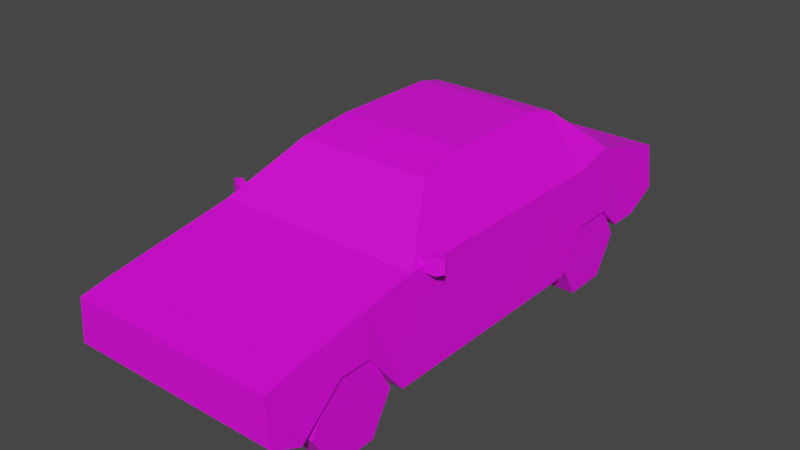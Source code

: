 # Source: Car02.blend  (saved by Blender 4.2.66; exported with 4.5.12 LTS)
import bpy
from mathutils import Matrix  # noqa: F401  (used for matrix-valued properties, if any)

bpy.ops.wm.read_factory_settings(use_empty=True)
scene = bpy.context.scene
scene.name = 'Scene'

# ---- collections
col_collection = bpy.data.collections.new('Collection'); scene.collection.children.link(col_collection)

# ---- images (referenced by path relative to the original .blend; pixels are not part of the script)
import os
ASSET_DIR = os.environ.get("B2B_ASSET_DIR", "")  # directory of the original .blend (textures are referenced by path, not embedded)
HERE = os.path.dirname(os.path.abspath(__file__))  # packed textures are extracted next to this script under _unpacked/

def load_image(name, relpath, width, height, colorspace="sRGB"):
    """Load a texture the original file referenced (path relative to the .blend, or extracted next to this script)."""
    p = next((c for c in (os.path.join(HERE, relpath), os.path.join(ASSET_DIR, relpath)) if relpath and os.path.exists(c)), "")
    if p:
        img = bpy.data.images.load(p, check_existing=True)
        img.name = name
    else:  # same state as the original file: an image datablock whose file is absent (Cycles renders it pink)
        img = bpy.data.images.new(name, width, height)
        img.source = "FILE"
        img.filepath = "//" + (relpath or name)
    img.colorspace_settings.name = colorspace
    return img
img_car02_a_png = load_image('Car02_a.png', 'Car02_a.png', 1024, 1024, 'sRGB')

# ---- materials (node trees are filled in below, after node groups)
mat_material = bpy.data.materials.new('Material')
mat_material.alpha_threshold = 0.0
mat_material.use_transparent_shadow = False
mat_material.roughness = 0.5
mat_material.line_color = (0.0, 0.0, 0.0, 1.0)

# ---- material node trees
mat_material.use_nodes = True; mat_material.node_tree.nodes.clear()
_N = mat_material.node_tree.nodes; _L = mat_material.node_tree.links
n0 = _N.new('ShaderNodeOutputMaterial'); n0.name = 'Material Output'; n0.location = (300, 300)
n1 = _N.new('ShaderNodeBsdfPrincipled'); n1.name = 'Principled BSDF'; n1.location = (10, 300)
n1.distribution = 'GGX'
n1.subsurface_method = 'RANDOM_WALK_SKIN'
n1.inputs[3].default_value = 1.45
n1.inputs[27].default_value = (0.0, 0.0, 0.0, 1.0)
n1.inputs[28].default_value = 1.0
n2 = _N.new('ShaderNodeTexImage'); n2.name = 'Image Texture'; n2.location = (-280, 280)
n2.image = img_car02_a_png
n2.interpolation = 'Closest'
_L.new(n1.outputs[0], n0.inputs[0])
_L.new(n2.outputs[0], n1.inputs[0])
n0.is_active_output = True

# ---- world
world_world = bpy.data.worlds.new('World'); scene.world = world_world
world_world.use_nodes = True; world_world.node_tree.nodes.clear()
_N = world_world.node_tree.nodes; _L = world_world.node_tree.links
n0 = _N.new('ShaderNodeOutputWorld'); n0.name = 'World Output'; n0.location = (300, 300)
n1 = _N.new('ShaderNodeBackground'); n1.name = 'Background'; n1.location = (10, 300)
n1.inputs[0].default_value = (0.05088, 0.05088, 0.05088, 1.0)
_L.new(n1.outputs[0], n0.inputs[0])
n0.is_active_output = True
world_world.color = (0.05088, 0.05088, 0.05088)
world_world.use_sun_shadow = False
world_world.sun_shadow_jitter_overblur = 0.0

# ---- meshes
me_cube_001 = bpy.data.meshes.new('Cube.001')
me_cube_001.from_pydata([(1.125, 0.003919, 0.3384), (0.6605, 1.125, 1.949), (1.125, 1.422, 0.7728), (0.6962, 1.422, 1.876), (1.125, 1.858, 0.7728), (1.125, 2.448, 0.525), (1.077, 2.448, 1.279), (1.125, 2.807, 0.706), (1.077, 2.807, 1.175), (1.125, -0.5266, 0.3384), (0.7038, -0.5266, 1.86), (1.125, -2.506, 0.4559), (1.077, -2.506, 1.133), (1.125, -2.809, 0.6019), (1.077, -2.809, 1.069), (0.0, 1.125, 0.3384), (0.0, 1.125, 1.963), (0.0, 0.003919, 0.3384), (0.0, 0.003919, 1.963), (0.0, 1.422, 0.7728), (0.0, 1.422, 1.881), (0.0, 1.858, 0.7728), (0.0, 1.858, 1.458), (0.0, 2.448, 0.525), (0.0, 2.448, 1.279), (0.0, 2.807, 0.706), (0.0, 2.807, 1.175), (0.0, -0.5266, 0.3384), (0.0, -0.5266, 1.863), (0.0, -1.319, 0.3384), (0.0, -1.15, 1.354), (0.0, -2.506, 0.4559), (0.0, -2.506, 1.133), (0.0, -2.809, 0.6019), (0.0, -2.809, 1.069), (0.6605, 0.003919, 1.949), (1.125, 1.125, 0.3384), (1.078, 1.858, 1.458), (1.125, -1.319, 0.3384), (1.085, 1.125, 1.356), (1.085, 0.003919, 1.356), (1.085, 1.422, 1.356), (1.085, -0.5266, 1.356), (1.085, -1.15, 1.356), (0.0, -1.727, 1.26), (0.0, -2.054, 1.207), (0.0, -1.727, 0.8422), (0.0, -2.054, 0.8422), (1.125, -1.727, 0.8422), (1.125, -2.054, 0.8422), (1.08, -2.054, 1.208), (1.082, -1.727, 1.261), (1.125, 2.117, 0.525), (0.0, 2.117, 1.379), (0.0, 2.117, 0.525), (1.072, 2.117, 1.379), (0.7312, -2.054, 0.8422), (0.7312, -2.506, 0.4559), (0.7312, -1.319, 0.3384), (0.7312, -1.727, 0.8422), (0.7312, 1.422, 0.7728), (0.7312, 1.858, 0.7728), (0.7312, 1.125, 0.3384), (0.7312, 2.117, 0.525), (1.014, -1.024, 1.32), (1.014, -1.024, 1.402), (0.9892, -0.955, 1.32), (0.9892, -0.955, 1.402), (1.177, -0.9655, 1.275), (1.177, -0.9655, 1.447), (1.152, -0.8965, 1.275), (1.152, -0.8965, 1.447), (1.229, -0.8849, 1.425), (1.229, -0.8849, 1.297), (1.246, -0.9247, 1.297), (1.246, -0.9247, 1.425), (-1.125, 0.003919, 0.3384), (-0.6605, 1.125, 1.949), (-1.125, 1.422, 0.7728), (-0.6962, 1.422, 1.876), (-1.125, 1.858, 0.7728), (-1.125, 2.448, 0.525), (-1.077, 2.448, 1.279), (-1.125, 2.807, 0.706), (-1.077, 2.807, 1.175), (-1.125, -0.5266, 0.3384), (-0.7038, -0.5266, 1.86), (-1.125, -2.506, 0.4559), (-1.077, -2.506, 1.133), (-1.125, -2.809, 0.6019), (-1.077, -2.809, 1.069), (-0.6605, 0.003919, 1.949), (-1.125, 1.125, 0.3384), (-1.078, 1.858, 1.458), (-1.125, -1.319, 0.3384), (-1.085, 1.125, 1.356), (-1.085, 0.003919, 1.356), (-1.085, 1.422, 1.356), (-1.085, -0.5266, 1.356), (-1.085, -1.15, 1.356), (-1.125, -1.727, 0.8422), (-1.125, -2.054, 0.8422), (-1.08, -2.054, 1.208), (-1.082, -1.727, 1.261), (-1.125, 2.117, 0.525), (-1.072, 2.117, 1.379), (-0.7312, -2.054, 0.8422), (-0.7312, -2.506, 0.4559), (-0.7312, -1.319, 0.3384), (-0.7312, -1.727, 0.8422), (-0.7312, 1.422, 0.7728), (-0.7312, 1.858, 0.7728), (-0.7312, 1.125, 0.3384), (-0.7312, 2.117, 0.525), (-1.014, -1.024, 1.32), (-1.014, -1.024, 1.402), (-0.9892, -0.955, 1.32), (-0.9892, -0.955, 1.402), (-1.177, -0.9655, 1.275), (-1.177, -0.9655, 1.447), (-1.152, -0.8965, 1.275), (-1.152, -0.8965, 1.447), (-1.229, -0.8849, 1.425), (-1.229, -0.8849, 1.297), (-1.246, -0.9247, 1.297), (-1.246, -0.9247, 1.425)], [], [(16, 1, 3, 20), (15, 36, 0, 17), (20, 3, 37, 22), (55, 52, 5, 6), (53, 55, 6, 24), (25, 26, 8, 7), (24, 6, 8, 26), (6, 5, 7, 8), (17, 0, 9, 27), (47, 49, 11, 31), (27, 9, 38, 29), (31, 11, 13, 33), (49, 50, 12, 11), (11, 12, 14, 13), (12, 32, 34, 14), (13, 14, 34, 33), (50, 45, 32, 12), (35, 18, 28, 10), (10, 28, 30, 43), (52, 54, 23, 5), (5, 23, 25, 7), (2, 19, 21, 4), (36, 15, 19, 2), (1, 16, 18, 35), (39, 1, 35, 40), (39, 36, 2, 41), (41, 2, 4, 37), (40, 35, 10, 42), (42, 10, 43), (9, 42, 43, 38), (0, 40, 42, 9), (3, 41, 37), (1, 39, 41, 3), (36, 39, 40, 0), (43, 30, 44, 51), (51, 44, 45, 50), (38, 43, 51, 48), (48, 51, 50, 49), (29, 38, 48, 46), (46, 48, 49, 47), (4, 21, 54, 52), (22, 37, 55, 53), (37, 4, 52, 55), (56, 57, 58, 59), (31, 29, 58, 57), (61, 60, 62, 63), (15, 54, 63, 62), (73, 72, 75, 74), (66, 67, 71, 70), (69, 68, 74, 75), (68, 69, 65, 64), (66, 70, 68, 64), (71, 67, 65, 69), (68, 70, 73, 74), (71, 69, 75, 72), (70, 71, 72, 73), (16, 20, 79, 77), (15, 17, 76, 92), (20, 22, 93, 79), (105, 82, 81, 104), (53, 24, 82, 105), (25, 83, 84, 26), (24, 26, 84, 82), (82, 84, 83, 81), (17, 27, 85, 76), (47, 31, 87, 101), (27, 29, 94, 85), (31, 33, 89, 87), (101, 87, 88, 102), (87, 89, 90, 88), (88, 90, 34, 32), (89, 33, 34, 90), (102, 88, 32, 45), (91, 86, 28, 18), (86, 99, 30, 28), (104, 81, 23, 54), (81, 83, 25, 23), (78, 80, 21, 19), (92, 78, 19, 15), (77, 91, 18, 16), (95, 96, 91, 77), (95, 97, 78, 92), (97, 93, 80, 78), (96, 98, 86, 91), (98, 99, 86), (85, 94, 99, 98), (76, 85, 98, 96), (79, 93, 97), (77, 79, 97, 95), (92, 76, 96, 95), (99, 103, 44, 30), (103, 102, 45, 44), (94, 100, 103, 99), (100, 101, 102, 103), (29, 46, 100, 94), (46, 47, 101, 100), (80, 104, 54, 21), (22, 53, 105, 93), (93, 105, 104, 80), (106, 109, 108, 107), (31, 107, 108, 29), (111, 113, 112, 110), (15, 112, 113, 54), (123, 124, 125, 122), (116, 120, 121, 117), (119, 125, 124, 118), (118, 114, 115, 119), (116, 114, 118, 120), (121, 119, 115, 117), (118, 124, 123, 120), (121, 122, 125, 119), (120, 123, 122, 121)])
_uv = me_cube_001.uv_layers.new(name='UVMap')
_uv.uv.foreach_set('vector', [0.3279, 0.6289, 0.3224, 0.7539, 0.2814, 0.7539, 0.2869, 0.6289, 0.6066, 0.5859, 0.6066, 0.5469, 0.6339, 0.5469, 0.6339, 0.5859, 0.7377, 0.5, 0.623, 0.4883, 0.5738, 0.3789, 0.7377, 0.3789, 0.8852, 0.8438, 0.8798, 0.6328, 0.9372, 0.6328, 0.9399, 0.8203, 0.5219, 0.6836, 0.2787, 0.6836, 0.2787, 0.7578, 0.5219, 0.7578, 0.7541, 0.2109, 0.7541, 0.3477, 0.5055, 0.3438, 0.5027, 0.2109, 0.5219, 0.7578, 0.2787, 0.7578, 0.2869, 0.832, 0.5219, 0.832, 0.9399, 0.8203, 0.9372, 0.6328, 1.0, 0.6758, 1.0, 0.7969, 0.6339, 0.5859, 0.6339, 0.5469, 0.6475, 0.5469, 0.6475, 0.5859, 0.6694, 0.5859, 0.6694, 0.5039, 0.6995, 0.5039, 0.6995, 0.5859, 0.6475, 0.5859, 0.6475, 0.5469, 0.6721, 0.5469, 0.6721, 0.5859, 0.2541, 0.1016, 0.4699, 0.1055, 0.4945, 0.1602, 0.2541, 0.1484, 0.1366, 0.7148, 0.1366, 0.8047, 0.06284, 0.7891, 0.06284, 0.6172, 0.06284, 0.6172, 0.06284, 0.7891, 0.0, 0.7734, 0.0, 0.6523, 0.3306, 0.75, 0.3306, 0.625, 0.2787, 0.625, 0.2787, 0.75, 0.4945, 0.1602, 0.4863, 0.2656, 0.2541, 0.2695, 0.2541, 0.1602, 0.4016, 0.75, 0.4016, 0.625, 0.3306, 0.625, 0.3306, 0.75, 0.4699, 0.7578, 0.4699, 0.6289, 0.5383, 0.6289, 0.5383, 0.7578, 0.3634, 0.4961, 0.2541, 0.5, 0.2541, 0.3555, 0.4044, 0.3555, 0.375, 0.5, 0.25, 0.5, 0.25, 0.5, 0.375, 0.5, 0.4945, 0.1289, 0.8142, 0.1289, 0.8142, 0.2109, 0.4945, 0.2109, 0.653, 0.582, 0.653, 0.5039, 0.6721, 0.5039, 0.6721, 0.582, 0.6257, 0.582, 0.6257, 0.5039, 0.653, 0.5039, 0.653, 0.582, 0.3224, 0.7539, 0.3279, 0.6289, 0.4699, 0.6289, 0.4699, 0.7578, 0.694, 0.8438, 0.694, 1.0, 0.4918, 1.0, 0.4918, 0.8438, 0.694, 0.8438, 0.694, 0.5938, 0.7486, 0.6953, 0.7486, 0.8438, 0.7486, 0.8438, 0.7486, 0.6953, 0.8388, 0.6953, 0.8388, 0.8633, 0.4918, 0.8438, 0.4918, 1.0, 0.4016, 0.9727, 0.4016, 0.8438, 0.4016, 0.8438, 0.4016, 0.9727, 0.2951, 0.8359, 0.4016, 0.5898, 0.4016, 0.8438, 0.2951, 0.8359, 0.265, 0.5898, 0.4918, 0.5898, 0.4918, 0.8438, 0.4016, 0.8438, 0.4016, 0.5898, 0.7486, 0.9805, 0.7486, 0.8438, 0.8388, 0.8633, 0.694, 1.0, 0.694, 0.8438, 0.7486, 0.8438, 0.7486, 0.9805, 0.694, 0.5938, 0.694, 0.8438, 0.4918, 0.8438, 0.4918, 0.5898, 0.5328, 0.75, 0.5383, 0.625, 0.4536, 0.625, 0.4536, 0.75, 0.4536, 0.75, 0.4536, 0.625, 0.4016, 0.625, 0.4016, 0.75, 0.265, 0.5898, 0.2951, 0.8359, 0.194, 0.8164, 0.194, 0.7148, 0.194, 0.7148, 0.194, 0.8164, 0.1366, 0.8047, 0.1366, 0.7148, 0.623, 0.5859, 0.623, 0.5039, 0.653, 0.5039, 0.653, 0.5859, 0.653, 0.5859, 0.653, 0.5039, 0.6694, 0.5039, 0.6694, 0.5859, 0.6721, 0.582, 0.6721, 0.5039, 0.6913, 0.5039, 0.6913, 0.582, 0.5219, 0.6211, 0.2787, 0.6211, 0.2787, 0.6836, 0.5219, 0.6836, 0.8388, 0.8633, 0.8388, 0.6953, 0.8798, 0.6328, 0.8852, 0.8438, 0.6339, 0.5312, 0.623, 0.5469, 0.623, 0.5039, 0.6393, 0.5195, 0.6066, 0.5469, 0.6066, 0.5039, 0.623, 0.5039, 0.623, 0.5469, 0.6448, 0.5078, 0.6557, 0.5039, 0.6639, 0.5195, 0.6393, 0.5195, 0.6639, 0.5469, 0.6393, 0.5469, 0.6393, 0.5195, 0.6639, 0.5195, 0.2158, 0.3203, 0.2541, 0.3203, 0.2541, 0.3555, 0.2158, 0.3555, 0.4044, 0.2344, 0.4016, 0.2031, 0.4481, 0.1836, 0.4481, 0.25, 0.3279, 0.3555, 0.3279, 0.3125, 0.3415, 0.3164, 0.3415, 0.3516, 0.3279, 0.3125, 0.3279, 0.3555, 0.2978, 0.3438, 0.2978, 0.3242, 0.2432, 0.3203, 0.2951, 0.3203, 0.2951, 0.3555, 0.2432, 0.3555, 0.2978, 0.3555, 0.2432, 0.3555, 0.2432, 0.3203, 0.2978, 0.3203, 0.2951, 0.3555, 0.2951, 0.3203, 0.3224, 0.3203, 0.3224, 0.3555, 0.2978, 0.3555, 0.2978, 0.3203, 0.3224, 0.3203, 0.3224, 0.3555, 0.4481, 0.25, 0.4481, 0.1836, 0.4672, 0.1914, 0.4699, 0.2422, 0.3279, 0.6289, 0.2869, 0.6289, 0.2814, 0.7539, 0.3224, 0.7539, 0.6066, 0.5859, 0.6339, 0.5859, 0.6339, 0.5469, 0.6066, 0.5469, 0.7377, 0.5, 0.7377, 0.3789, 0.5738, 0.3789, 0.623, 0.4883, 0.8852, 0.8438, 0.9399, 0.8203, 0.9372, 0.6328, 0.8798, 0.6328, 0.5219, 0.6836, 0.5219, 0.7578, 0.2787, 0.7578, 0.2787, 0.6836, 0.7541, 0.2109, 1.003, 0.2109, 1.0, 0.3438, 0.7541, 0.3477, 0.5219, 0.7578, 0.5219, 0.832, 0.2869, 0.832, 0.2787, 0.7578, 0.9399, 0.8203, 1.0, 0.7969, 1.0, 0.6758, 0.9372, 0.6328, 0.6339, 0.5859, 0.6475, 0.5859, 0.6475, 0.5469, 0.6339, 0.5469, 0.6694, 0.5859, 0.6995, 0.5859, 0.6995, 0.5039, 0.6694, 0.5039, 0.6475, 0.5859, 0.6721, 0.5859, 0.6721, 0.5469, 0.6475, 0.5469, 0.2541, 0.1016, 0.2541, 0.1484, 0.4945, 0.1602, 0.4699, 0.1055, 0.1366, 0.7148, 0.06284, 0.6172, 0.06284, 0.7891, 0.1366, 0.8047, 0.06284, 0.6172, 0.0, 0.6523, 0.0, 0.7734, 0.06284, 0.7891, 0.3306, 0.75, 0.2787, 0.75, 0.2787, 0.625, 0.3306, 0.625, 0.4945, 0.1602, 0.2541, 0.1602, 0.2541, 0.2695, 0.4863, 0.2656, 0.4016, 0.75, 0.3306, 0.75, 0.3306, 0.625, 0.4016, 0.625, 0.4699, 0.7578, 0.5383, 0.7578, 0.5383, 0.6289, 0.4699, 0.6289, 0.3634, 0.4961, 0.4044, 0.3555, 0.2541, 0.3555, 0.2541, 0.5, 0.375, 0.5, 0.375, 0.5, 0.25, 0.5, 0.25, 0.5, 0.4945, 0.1289, 0.4945, 0.2109, 0.8142, 0.2109, 0.8142, 0.1289, 0.653, 0.582, 0.6721, 0.582, 0.6721, 0.5039, 0.653, 0.5039, 0.6257, 0.582, 0.653, 0.582, 0.653, 0.5039, 0.6257, 0.5039, 0.3224, 0.7539, 0.4699, 0.7578, 0.4699, 0.6289, 0.3279, 0.6289, 0.694, 0.8438, 0.4918, 0.8438, 0.4918, 1.0, 0.694, 1.0, 0.694, 0.8438, 0.7486, 0.8438, 0.7486, 0.6953, 0.694, 0.5938, 0.7486, 0.8438, 0.8388, 0.8633, 0.8388, 0.6953, 0.7486, 0.6953, 0.4918, 0.8438, 0.4016, 0.8438, 0.4016, 0.9727, 0.4918, 1.0, 0.4016, 0.8438, 0.2951, 0.8359, 0.4016, 0.9727, 0.4016, 0.5898, 0.265, 0.5898, 0.2951, 0.8359, 0.4016, 0.8438, 0.4918, 0.5898, 0.4016, 0.5898, 0.4016, 0.8438, 0.4918, 0.8438, 0.7486, 0.9805, 0.8388, 0.8633, 0.7486, 0.8438, 0.694, 1.0, 0.7486, 0.9805, 0.7486, 0.8438, 0.694, 0.8438, 0.694, 0.5938, 0.4918, 0.5898, 0.4918, 0.8438, 0.694, 0.8438, 0.5328, 0.75, 0.4536, 0.75, 0.4536, 0.625, 0.5383, 0.625, 0.4536, 0.75, 0.4016, 0.75, 0.4016, 0.625, 0.4536, 0.625, 0.265, 0.5898, 0.194, 0.7148, 0.194, 0.8164, 0.2951, 0.8359, 0.194, 0.7148, 0.1366, 0.7148, 0.1366, 0.8047, 0.194, 0.8164, 0.623, 0.5859, 0.653, 0.5859, 0.653, 0.5039, 0.623, 0.5039, 0.653, 0.5859, 0.6694, 0.5859, 0.6694, 0.5039, 0.653, 0.5039, 0.6721, 0.582, 0.6913, 0.582, 0.6913, 0.5039, 0.6721, 0.5039, 0.5219, 0.6211, 0.5219, 0.6836, 0.2787, 0.6836, 0.2787, 0.6211, 0.8388, 0.8633, 0.8852, 0.8438, 0.8798, 0.6328, 0.8388, 0.6953, 0.6339, 0.5312, 0.6393, 0.5195, 0.623, 0.5039, 0.623, 0.5469, 0.6066, 0.5469, 0.623, 0.5469, 0.623, 0.5039, 0.6066, 0.5039, 0.6448, 0.5078, 0.6393, 0.5195, 0.6639, 0.5195, 0.6557, 0.5039, 0.6639, 0.5469, 0.6639, 0.5195, 0.6393, 0.5195, 0.6393, 0.5469, 0.2158, 0.3203, 0.2158, 0.3555, 0.2541, 0.3555, 0.2541, 0.3203, 0.4044, 0.2344, 0.4481, 0.25, 0.4481, 0.1836, 0.4016, 0.2031, 0.3279, 0.3555, 0.3415, 0.3516, 0.3415, 0.3164, 0.3279, 0.3125, 0.3279, 0.3125, 0.2978, 0.3242, 0.2978, 0.3438, 0.3279, 0.3555, 0.2432, 0.3203, 0.2432, 0.3555, 0.2951, 0.3555, 0.2951, 0.3203, 0.2978, 0.3555, 0.2978, 0.3203, 0.2432, 0.3203, 0.2432, 0.3555, 0.2951, 0.3555, 0.3224, 0.3555, 0.3224, 0.3203, 0.2951, 0.3203, 0.2978, 0.3555, 0.3224, 0.3555, 0.3224, 0.3203, 0.2978, 0.3203, 0.4481, 0.25, 0.4699, 0.2422, 0.4672, 0.1914, 0.4481, 0.1836])
me_cube_001.materials.append(mat_material)
me_cube_001.update()
me_cylinder = bpy.data.meshes.new('Cylinder')
me_cylinder.from_pydata([(0.8263, 0.2536, 0.04444), (1.086, 0.2536, 0.04444), (0.8263, 0.02177, -0.3572), (1.086, 0.02177, -0.3572), (0.8263, -0.442, -0.3572), (1.086, -0.442, -0.3572), (0.8263, -0.6739, 0.04444), (1.086, -0.6739, 0.04444), (0.8263, -0.442, 0.4461), (1.086, -0.442, 0.4461), (0.8263, 0.02177, 0.4461), (1.086, 0.02177, 0.4461)], [], [(0, 1, 3, 2), (2, 3, 5, 4), (4, 5, 7, 6), (6, 7, 9, 8), (3, 1, 7, 5), (8, 9, 11, 10), (10, 11, 1, 0), (0, 2, 4, 6), (9, 7, 1, 11), (6, 8, 10, 0)])
_uv = me_cylinder.uv_layers.new(name='UVMap')
_uv.uv.foreach_set('vector', [0.4044, 0.0, 0.4508, 0.0, 0.4508, 0.07422, 0.4044, 0.07422, 0.4044, 0.07422, 0.4508, 0.07422, 0.4508, 0.0, 0.4044, 0.0, 0.4044, 0.07422, 0.4508, 0.07422, 0.4508, 0.0, 0.4044, 0.0, 0.4044, 0.07422, 0.4508, 0.07422, 0.4508, 0.0, 0.4044, 0.0, 0.1038, 0.5508, 0.1639, 0.4961, 0.1639, 0.7109, 0.1038, 0.6562, 0.4044, 0.0, 0.4508, 0.0, 0.4508, 0.07422, 0.4044, 0.07422, 0.4044, 0.0, 0.4508, 0.0, 0.4508, 0.07422, 0.4044, 0.07422, 0.1639, 0.4961, 0.224, 0.5508, 0.224, 0.6562, 0.1639, 0.7109, 0.224, 0.6562, 0.1639, 0.7109, 0.1639, 0.4961, 0.224, 0.5508, 0.1639, 0.7109, 0.1038, 0.6562, 0.1038, 0.5508, 0.1639, 0.4961])
me_cylinder.materials.append(mat_material)
me_cylinder.update()
me_cylinder_002 = bpy.data.meshes.new('Cylinder.002')
me_cylinder_002.from_pydata([(0.8263, 0.6488, 0.04444), (1.086, 0.6488, 0.04444), (0.8263, 0.4169, -0.3572), (1.086, 0.4169, -0.3572), (0.8263, -0.04685, -0.3572), (1.086, -0.04685, -0.3572), (0.8263, -0.2787, 0.04444), (1.086, -0.2787, 0.04444), (0.8263, -0.04685, 0.4461), (1.086, -0.04685, 0.4461), (0.8263, 0.4169, 0.4461), (1.086, 0.4169, 0.4461)], [], [(0, 1, 3, 2), (2, 3, 5, 4), (4, 5, 7, 6), (6, 7, 9, 8), (3, 1, 7, 5), (8, 9, 11, 10), (10, 11, 1, 0), (0, 2, 4, 6), (9, 7, 1, 11), (6, 8, 10, 0)])
_uv = me_cylinder_002.uv_layers.new(name='UVMap')
_uv.uv.foreach_set('vector', [0.4044, 0.0, 0.4508, 0.0, 0.4508, 0.07422, 0.4044, 0.07422, 0.4044, 0.07422, 0.4508, 0.07422, 0.4508, 0.0, 0.4044, 0.0, 0.4044, 0.07422, 0.4508, 0.07422, 0.4508, 0.0, 0.4044, 0.0, 0.4044, 0.07422, 0.4508, 0.07422, 0.4508, 0.0, 0.4044, 0.0, 0.1038, 0.5508, 0.1639, 0.4961, 0.1639, 0.7109, 0.1038, 0.6562, 0.4044, 0.0, 0.4508, 0.0, 0.4508, 0.07422, 0.4044, 0.07422, 0.4044, 0.0, 0.4508, 0.0, 0.4508, 0.07422, 0.4044, 0.07422, 0.1639, 0.4961, 0.224, 0.5508, 0.224, 0.6562, 0.1639, 0.7109, 0.224, 0.6562, 0.1639, 0.7109, 0.1639, 0.4961, 0.224, 0.5508, 0.1639, 0.7109, 0.1038, 0.6562, 0.1038, 0.5508, 0.1639, 0.4961])
me_cylinder_002.materials.append(mat_material)
me_cylinder_002.update()

# ---- objects
ob_car02_chassis = bpy.data.objects.new('Car02.Chassis', me_cube_001)
ob_car02_wheels_fwd = bpy.data.objects.new('Car02.Wheels.Fwd', me_cylinder)
ob_car02_wheels_bwd = bpy.data.objects.new('Car02.Wheels.Bwd', me_cylinder_002)

# ---- transforms, parenting, visibility, modifiers, constraints
ob_car02_chassis.location = (0.0, 0.0, 0.0)
ob_car02_wheels_fwd.parent = ob_car02_chassis
ob_car02_wheels_fwd.location = (0.0, -1.681, 0.3555)
_m = ob_car02_wheels_fwd.modifiers.new('Mirror', 'MIRROR')
ob_car02_wheels_bwd.parent = ob_car02_chassis
ob_car02_wheels_bwd.location = (0.0, 1.48, 0.3555)
_m = ob_car02_wheels_bwd.modifiers.new('Mirror', 'MIRROR')

# ---- collection membership
col_collection.objects.link(ob_car02_chassis)
col_collection.objects.link(ob_car02_wheels_fwd)
col_collection.objects.link(ob_car02_wheels_bwd)

# ---- scene / render settings (as saved in the file)
scene.frame_start = 1; scene.frame_end = 250; scene.frame_set(1)
scene.render.engine = 'BLENDER_EEVEE_NEXT'
scene.cycles.sampling_pattern = 'TABULATED_SOBOL'
scene.view_settings.view_transform = 'Filmic'
bpy.context.view_layer.update()

# ---- added for rendering (the .blend has no active camera and no usable light): camera, sun
cam_auto = bpy.data.cameras.new('AutoCamera')
cam_auto.lens = 50.0
cam_auto.sensor_width = 36.0
cam_auto.clip_end = 1000.0
ob_auto_camera = bpy.data.objects.new('AutoCamera', cam_auto)
scene.collection.objects.link(ob_auto_camera)
ob_auto_camera.location = (5.96787, -7.16255, 5.75488)
ob_auto_camera.rotation_euler = (1.09748, -7.21219e-08, 0.694738)
scene.camera = ob_auto_camera
light_auto_sun = bpy.data.lights.new('AutoSun', 'SUN')
light_auto_sun.energy = 3.0
light_auto_sun.angle = 0.0523599
ob_auto_sun = bpy.data.objects.new('AutoSun', light_auto_sun)
scene.collection.objects.link(ob_auto_sun)
ob_auto_sun.rotation_euler = (0.872665, 0.174533, 0.523599)
bpy.context.view_layer.update()
